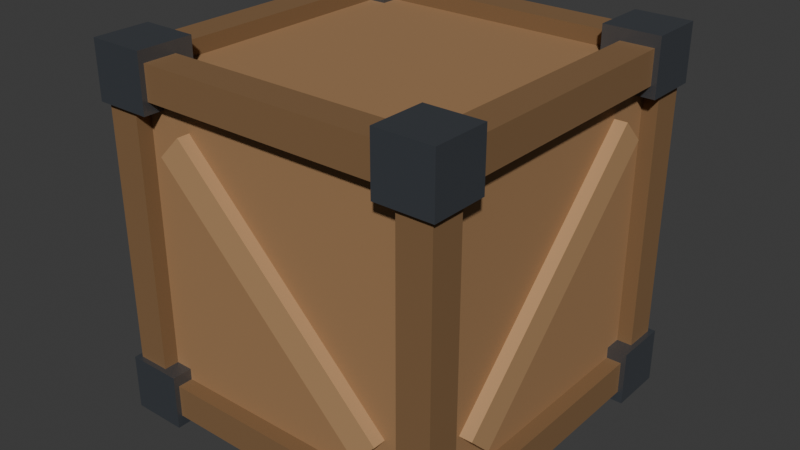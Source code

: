 # Source: prop_crate.blend  (saved by Blender 5.2.45; exported with 4.5.12 LTS)
import bpy
from mathutils import Matrix  # noqa: F401  (used for matrix-valued properties, if any)

bpy.ops.wm.read_factory_settings(use_empty=True)
scene = bpy.context.scene
scene.name = 'Crate'

# ---- collections
col_collection = bpy.data.collections.new('Collection'); scene.collection.children.link(col_collection)

# ---- materials (node trees are filled in below, after node groups)
mat_prop_wood = bpy.data.materials.new('Prop_Wood')
mat_prop_wood.diffuse_color = (0.36, 0.2, 0.09, 1.0)
mat_prop_wooddark = bpy.data.materials.new('Prop_WoodDark')
mat_prop_wooddark.diffuse_color = (0.22, 0.12, 0.05, 1.0)
mat_prop_iron = bpy.data.materials.new('Prop_Iron')
mat_prop_iron.diffuse_color = (0.18, 0.2, 0.23, 1.0)
mat_prop_woodlight = bpy.data.materials.new('Prop_WoodLight')
mat_prop_woodlight.diffuse_color = (0.48, 0.28, 0.13, 1.0)

# ---- material node trees
mat_prop_wood.use_nodes = True; mat_prop_wood.node_tree.nodes.clear()
_N = mat_prop_wood.node_tree.nodes; _L = mat_prop_wood.node_tree.links
n0 = _N.new('ShaderNodeBsdfPrincipled'); n0.name = 'Принципиальный BSDF'; n0.location = (-200, 100)
n0.inputs[0].default_value = (0.36, 0.2, 0.09, 1.0)
n0.inputs[2].default_value = 0.82
n0.inputs[10].default_value = 0.005
n1 = _N.new('ShaderNodeOutputMaterial'); n1.name = 'Вывод материала'; n1.location = (200, 100)
_L.new(n0.outputs[0], n1.inputs[0])
n1.is_active_output = True
mat_prop_wooddark.use_nodes = True; mat_prop_wooddark.node_tree.nodes.clear()
_N = mat_prop_wooddark.node_tree.nodes; _L = mat_prop_wooddark.node_tree.links
n0 = _N.new('ShaderNodeBsdfPrincipled'); n0.name = 'Принципиальный BSDF'; n0.location = (-200, 100)
n0.inputs[0].default_value = (0.22, 0.12, 0.05, 1.0)
n0.inputs[2].default_value = 0.88
n0.inputs[10].default_value = 0.005
n1 = _N.new('ShaderNodeOutputMaterial'); n1.name = 'Вывод материала'; n1.location = (200, 100)
_L.new(n0.outputs[0], n1.inputs[0])
n1.is_active_output = True
mat_prop_iron.use_nodes = True; mat_prop_iron.node_tree.nodes.clear()
_N = mat_prop_iron.node_tree.nodes; _L = mat_prop_iron.node_tree.links
n0 = _N.new('ShaderNodeBsdfPrincipled'); n0.name = 'Принципиальный BSDF'; n0.location = (-200, 100)
n0.inputs[0].default_value = (0.18, 0.2, 0.23, 1.0)
n0.inputs[1].default_value = 0.82
n0.inputs[2].default_value = 0.42
n0.inputs[10].default_value = 0.005
n1 = _N.new('ShaderNodeOutputMaterial'); n1.name = 'Вывод материала'; n1.location = (200, 100)
_L.new(n0.outputs[0], n1.inputs[0])
n1.is_active_output = True
mat_prop_woodlight.use_nodes = True; mat_prop_woodlight.node_tree.nodes.clear()
_N = mat_prop_woodlight.node_tree.nodes; _L = mat_prop_woodlight.node_tree.links
n0 = _N.new('ShaderNodeBsdfPrincipled'); n0.name = 'Принципиальный BSDF'; n0.location = (-200, 100)
n0.inputs[0].default_value = (0.48, 0.28, 0.13, 1.0)
n0.inputs[2].default_value = 0.78
n0.inputs[10].default_value = 0.005
n1 = _N.new('ShaderNodeOutputMaterial'); n1.name = 'Вывод материала'; n1.location = (200, 100)
_L.new(n0.outputs[0], n1.inputs[0])
n1.is_active_output = True

# ---- world
world_world = bpy.data.worlds.new('World'); scene.world = world_world
world_world.use_nodes = True; world_world.node_tree.nodes.clear()
_N = world_world.node_tree.nodes; _L = world_world.node_tree.links
n0 = _N.new('ShaderNodeOutputWorld'); n0.name = 'World Output'; n0.location = (200, 100)
n1 = _N.new('ShaderNodeBackground'); n1.name = 'Background'; n1.location = (-200, 100)
n1.inputs[0].default_value = (0.05088, 0.05088, 0.05088, 1.0)
_L.new(n1.outputs[0], n0.inputs[0])
n0.is_active_output = True
world_world.color = (0.05088, 0.05088, 0.05088)
world_world.sun_shadow_jitter_overblur = 0.0

# ---- meshes
me_cratemesh = bpy.data.meshes.new('CrateMesh')
me_cratemesh.from_pydata([(-0.31, -0.31, 0.03), (-0.31, -0.31, 0.65), (-0.31, 0.31, 0.03), (-0.31, 0.31, 0.65), (0.31, -0.31, 0.03), (0.31, -0.31, 0.65), (0.31, 0.31, 0.03), (0.31, 0.31, 0.65), (-0.34, -0.34, 0.0), (-0.34, -0.34, 0.68), (-0.34, -0.275, 0.0), (-0.34, -0.275, 0.68), (-0.275, -0.34, 0.0), (-0.275, -0.34, 0.68), (-0.275, -0.275, 0.0), (-0.275, -0.275, 0.68), (-0.34, 0.275, 0.0), (-0.34, 0.275, 0.68), (-0.34, 0.34, 0.0), (-0.34, 0.34, 0.68), (-0.275, 0.275, 0.0), (-0.275, 0.275, 0.68), (-0.275, 0.34, 0.0), (-0.275, 0.34, 0.68), (0.275, -0.34, 0.0), (0.275, -0.34, 0.68), (0.275, -0.275, 0.0), (0.275, -0.275, 0.68), (0.34, -0.34, 0.0), (0.34, -0.34, 0.68), (0.34, -0.275, 0.0), (0.34, -0.275, 0.68), (0.275, 0.275, 0.0), (0.275, 0.275, 0.68), (0.275, 0.34, 0.0), (0.275, 0.34, 0.68), (0.34, 0.275, 0.0), (0.34, 0.275, 0.68), (0.34, 0.34, 0.0), (0.34, 0.34, 0.68), (-0.34, -0.34, 0.0), (-0.34, -0.34, 0.065), (-0.34, 0.34, 0.0), (-0.34, 0.34, 0.065), (-0.275, -0.34, 0.0), (-0.275, -0.34, 0.065), (-0.275, 0.34, 0.0), (-0.275, 0.34, 0.065), (-0.34, -0.34, 0.0), (-0.34, -0.34, 0.065), (-0.34, -0.275, 0.0), (-0.34, -0.275, 0.065), (0.34, -0.34, 0.0), (0.34, -0.34, 0.065), (0.34, -0.275, 0.0), (0.34, -0.275, 0.065), (0.275, -0.34, 0.0), (0.275, -0.34, 0.065), (0.275, 0.34, 0.0), (0.275, 0.34, 0.065), (0.34, -0.34, 0.0), (0.34, -0.34, 0.065), (0.34, 0.34, 0.0), (0.34, 0.34, 0.065), (-0.34, 0.275, 0.0), (-0.34, 0.275, 0.065), (-0.34, 0.34, 0.0), (-0.34, 0.34, 0.065), (0.34, 0.275, 0.0), (0.34, 0.275, 0.065), (0.34, 0.34, 0.0), (0.34, 0.34, 0.065), (-0.35, -0.35, -0.0225), (-0.35, -0.35, 0.0875), (-0.35, -0.24, -0.0225), (-0.35, -0.24, 0.0875), (-0.24, -0.35, -0.0225), (-0.24, -0.35, 0.0875), (-0.24, -0.24, -0.0225), (-0.24, -0.24, 0.0875), (-0.35, 0.24, -0.0225), (-0.35, 0.24, 0.0875), (-0.35, 0.35, -0.0225), (-0.35, 0.35, 0.0875), (-0.24, 0.24, -0.0225), (-0.24, 0.24, 0.0875), (-0.24, 0.35, -0.0225), (-0.24, 0.35, 0.0875), (0.24, -0.35, -0.0225), (0.24, -0.35, 0.0875), (0.24, -0.24, -0.0225), (0.24, -0.24, 0.0875), (0.35, -0.35, -0.0225), (0.35, -0.35, 0.0875), (0.35, -0.24, -0.0225), (0.35, -0.24, 0.0875), (0.24, 0.24, -0.0225), (0.24, 0.24, 0.0875), (0.24, 0.35, -0.0225), (0.24, 0.35, 0.0875), (0.35, 0.24, -0.0225), (0.35, 0.24, 0.0875), (0.35, 0.35, -0.0225), (0.35, 0.35, 0.0875), (-0.34, -0.34, 0.615), (-0.34, -0.34, 0.68), (-0.34, 0.34, 0.615), (-0.34, 0.34, 0.68), (-0.275, -0.34, 0.615), (-0.275, -0.34, 0.68), (-0.275, 0.34, 0.615), (-0.275, 0.34, 0.68), (-0.34, -0.34, 0.615), (-0.34, -0.34, 0.68), (-0.34, -0.275, 0.615), (-0.34, -0.275, 0.68), (0.34, -0.34, 0.615), (0.34, -0.34, 0.68), (0.34, -0.275, 0.615), (0.34, -0.275, 0.68), (0.275, -0.34, 0.615), (0.275, -0.34, 0.68), (0.275, 0.34, 0.615), (0.275, 0.34, 0.68), (0.34, -0.34, 0.615), (0.34, -0.34, 0.68), (0.34, 0.34, 0.615), (0.34, 0.34, 0.68), (-0.34, 0.275, 0.615), (-0.34, 0.275, 0.68), (-0.34, 0.34, 0.615), (-0.34, 0.34, 0.68), (0.34, 0.275, 0.615), (0.34, 0.275, 0.68), (0.34, 0.34, 0.615), (0.34, 0.34, 0.68), (-0.35, -0.35, 0.5925), (-0.35, -0.35, 0.7025), (-0.35, -0.24, 0.5925), (-0.35, -0.24, 0.7025), (-0.24, -0.35, 0.5925), (-0.24, -0.35, 0.7025), (-0.24, -0.24, 0.5925), (-0.24, -0.24, 0.7025), (-0.35, 0.24, 0.5925), (-0.35, 0.24, 0.7025), (-0.35, 0.35, 0.5925), (-0.35, 0.35, 0.7025), (-0.24, 0.24, 0.5925), (-0.24, 0.24, 0.7025), (-0.24, 0.35, 0.5925), (-0.24, 0.35, 0.7025), (0.24, -0.35, 0.5925), (0.24, -0.35, 0.7025), (0.24, -0.24, 0.5925), (0.24, -0.24, 0.7025), (0.35, -0.35, 0.5925), (0.35, -0.35, 0.7025), (0.35, -0.24, 0.5925), (0.35, -0.24, 0.7025), (0.24, 0.24, 0.5925), (0.24, 0.24, 0.7025), (0.24, 0.35, 0.5925), (0.24, 0.35, 0.7025), (0.35, 0.24, 0.5925), (0.35, 0.24, 0.7025), (0.35, 0.35, 0.5925), (0.35, 0.35, 0.7025), (-0.2273, -0.335, 0.5214), (-0.1814, -0.335, 0.5673), (-0.2273, -0.305, 0.5214), (-0.1814, -0.305, 0.5673), (0.1814, -0.335, 0.1127), (0.2273, -0.335, 0.1586), (0.1814, -0.305, 0.1127), (0.2273, -0.305, 0.1586), (-0.2273, 0.305, 0.5214), (-0.1814, 0.305, 0.5673), (-0.2273, 0.335, 0.5214), (-0.1814, 0.335, 0.5673), (0.1814, 0.305, 0.1127), (0.2273, 0.305, 0.1586), (0.1814, 0.335, 0.1127), (0.2273, 0.335, 0.1586), (-0.335, -0.1814, 0.1127), (-0.335, -0.2273, 0.1586), (-0.335, 0.2273, 0.5214), (-0.335, 0.1814, 0.5673), (-0.305, -0.1814, 0.1127), (-0.305, -0.2273, 0.1586), (-0.305, 0.2273, 0.5214), (-0.305, 0.1814, 0.5673), (0.305, -0.1814, 0.1127), (0.305, -0.2273, 0.1586), (0.305, 0.2273, 0.5214), (0.305, 0.1814, 0.5673), (0.335, -0.1814, 0.1127), (0.335, -0.2273, 0.1586), (0.335, 0.2273, 0.5214), (0.335, 0.1814, 0.5673)], [], [(0, 1, 3, 2), (2, 3, 7, 6), (6, 7, 5, 4), (4, 5, 1, 0), (2, 6, 4, 0), (7, 3, 1, 5), (8, 9, 11, 10), (10, 11, 15, 14), (14, 15, 13, 12), (12, 13, 9, 8), (10, 14, 12, 8), (15, 11, 9, 13), (16, 17, 19, 18), (18, 19, 23, 22), (22, 23, 21, 20), (20, 21, 17, 16), (18, 22, 20, 16), (23, 19, 17, 21), (24, 25, 27, 26), (26, 27, 31, 30), (30, 31, 29, 28), (28, 29, 25, 24), (26, 30, 28, 24), (31, 27, 25, 29), (32, 33, 35, 34), (34, 35, 39, 38), (38, 39, 37, 36), (36, 37, 33, 32), (34, 38, 36, 32), (39, 35, 33, 37), (40, 41, 43, 42), (42, 43, 47, 46), (46, 47, 45, 44), (44, 45, 41, 40), (42, 46, 44, 40), (47, 43, 41, 45), (48, 49, 51, 50), (50, 51, 55, 54), (54, 55, 53, 52), (52, 53, 49, 48), (50, 54, 52, 48), (55, 51, 49, 53), (56, 57, 59, 58), (58, 59, 63, 62), (62, 63, 61, 60), (60, 61, 57, 56), (58, 62, 60, 56), (63, 59, 57, 61), (64, 65, 67, 66), (66, 67, 71, 70), (70, 71, 69, 68), (68, 69, 65, 64), (66, 70, 68, 64), (71, 67, 65, 69), (72, 73, 75, 74), (74, 75, 79, 78), (78, 79, 77, 76), (76, 77, 73, 72), (74, 78, 76, 72), (79, 75, 73, 77), (80, 81, 83, 82), (82, 83, 87, 86), (86, 87, 85, 84), (84, 85, 81, 80), (82, 86, 84, 80), (87, 83, 81, 85), (88, 89, 91, 90), (90, 91, 95, 94), (94, 95, 93, 92), (92, 93, 89, 88), (90, 94, 92, 88), (95, 91, 89, 93), (96, 97, 99, 98), (98, 99, 103, 102), (102, 103, 101, 100), (100, 101, 97, 96), (98, 102, 100, 96), (103, 99, 97, 101), (104, 105, 107, 106), (106, 107, 111, 110), (110, 111, 109, 108), (108, 109, 105, 104), (106, 110, 108, 104), (111, 107, 105, 109), (112, 113, 115, 114), (114, 115, 119, 118), (118, 119, 117, 116), (116, 117, 113, 112), (114, 118, 116, 112), (119, 115, 113, 117), (120, 121, 123, 122), (122, 123, 127, 126), (126, 127, 125, 124), (124, 125, 121, 120), (122, 126, 124, 120), (127, 123, 121, 125), (128, 129, 131, 130), (130, 131, 135, 134), (134, 135, 133, 132), (132, 133, 129, 128), (130, 134, 132, 128), (135, 131, 129, 133), (136, 137, 139, 138), (138, 139, 143, 142), (142, 143, 141, 140), (140, 141, 137, 136), (138, 142, 140, 136), (143, 139, 137, 141), (144, 145, 147, 146), (146, 147, 151, 150), (150, 151, 149, 148), (148, 149, 145, 144), (146, 150, 148, 144), (151, 147, 145, 149), (152, 153, 155, 154), (154, 155, 159, 158), (158, 159, 157, 156), (156, 157, 153, 152), (154, 158, 156, 152), (159, 155, 153, 157), (160, 161, 163, 162), (162, 163, 167, 166), (166, 167, 165, 164), (164, 165, 161, 160), (162, 166, 164, 160), (167, 163, 161, 165), (168, 169, 171, 170), (170, 171, 175, 174), (174, 175, 173, 172), (172, 173, 169, 168), (170, 174, 172, 168), (175, 171, 169, 173), (176, 177, 179, 178), (178, 179, 183, 182), (182, 183, 181, 180), (180, 181, 177, 176), (178, 182, 180, 176), (183, 179, 177, 181), (184, 185, 187, 186), (186, 187, 191, 190), (190, 191, 189, 188), (188, 189, 185, 184), (186, 190, 188, 184), (191, 187, 185, 189), (192, 193, 195, 194), (194, 195, 199, 198), (198, 199, 197, 196), (196, 197, 193, 192), (194, 198, 196, 192), (199, 195, 193, 197)])
me_cratemesh.polygons.foreach_set('material_index', [0, 0, 0, 0, 0, 0, 1, 1, 1, 1, 1, 1, 1, 1, 1, 1, 1, 1, 1, 1, 1, 1, 1, 1, 1, 1, 1, 1, 1, 1, 1, 1, 1, 1, 1, 1, 1, 1, 1, 1, 1, 1, 1, 1, 1, 1, 1, 1, 1, 1, 1, 1, 1, 1, 2, 2, 2, 2, 2, 2, 2, 2, 2, 2, 2, 2, 2, 2, 2, 2, 2, 2, 2, 2, 2, 2, 2, 2, 1, 1, 1, 1, 1, 1, 1, 1, 1, 1, 1, 1, 1, 1, 1, 1, 1, 1, 1, 1, 1, 1, 1, 1, 2, 2, 2, 2, 2, 2, 2, 2, 2, 2, 2, 2, 2, 2, 2, 2, 2, 2, 2, 2, 2, 2, 2, 2, 3, 3, 3, 3, 3, 3, 3, 3, 3, 3, 3, 3, 3, 3, 3, 3, 3, 3, 3, 3, 3, 3, 3, 3])
me_cratemesh.materials.append(mat_prop_wood)
me_cratemesh.materials.append(mat_prop_wooddark)
me_cratemesh.materials.append(mat_prop_iron)
me_cratemesh.materials.append(mat_prop_woodlight)
me_cratemesh.update()

# ---- objects
ob_crate = bpy.data.objects.new('Crate', me_cratemesh)

# ---- transforms, parenting, visibility, modifiers, constraints
ob_crate.location = (0.0, 0.0, 0.0)

# ---- collection membership
scene.collection.objects.link(ob_crate)

# ---- scene / render settings (as saved in the file)
scene.frame_start = 1; scene.frame_end = 250; scene.frame_set(1)
scene.render.engine = 'BLENDER_EEVEE_NEXT'
scene.render.bake_bias = 0.0
scene.render.bake_samples = 0
scene.render.compositor_device = 'GPU'
scene.eevee.use_volume_custom_range = False
scene.eevee.fast_gi_thickness_near = 0.1
scene.eevee.fast_gi_thickness_far = 0.0
scene.eevee.ray_tracing_options.screen_trace_thickness = 0.1
bpy.context.view_layer.update()

# ---- added for rendering (the .blend has no active camera and no usable light): camera, sun
cam_auto = bpy.data.cameras.new('AutoCamera')
cam_auto.lens = 50.0
cam_auto.sensor_width = 36.0
cam_auto.clip_end = 1000.0
ob_auto_camera = bpy.data.objects.new('AutoCamera', cam_auto)
scene.collection.objects.link(ob_auto_camera)
ob_auto_camera.location = (1.13529, -1.36234, 1.24823)
ob_auto_camera.rotation_euler = (1.09748, -7.21219e-08, 0.694738)
scene.camera = ob_auto_camera
light_auto_sun = bpy.data.lights.new('AutoSun', 'SUN')
light_auto_sun.energy = 3.0
light_auto_sun.angle = 0.0523599
ob_auto_sun = bpy.data.objects.new('AutoSun', light_auto_sun)
scene.collection.objects.link(ob_auto_sun)
ob_auto_sun.rotation_euler = (0.872665, 0.174533, 0.523599)
bpy.context.view_layer.update()
